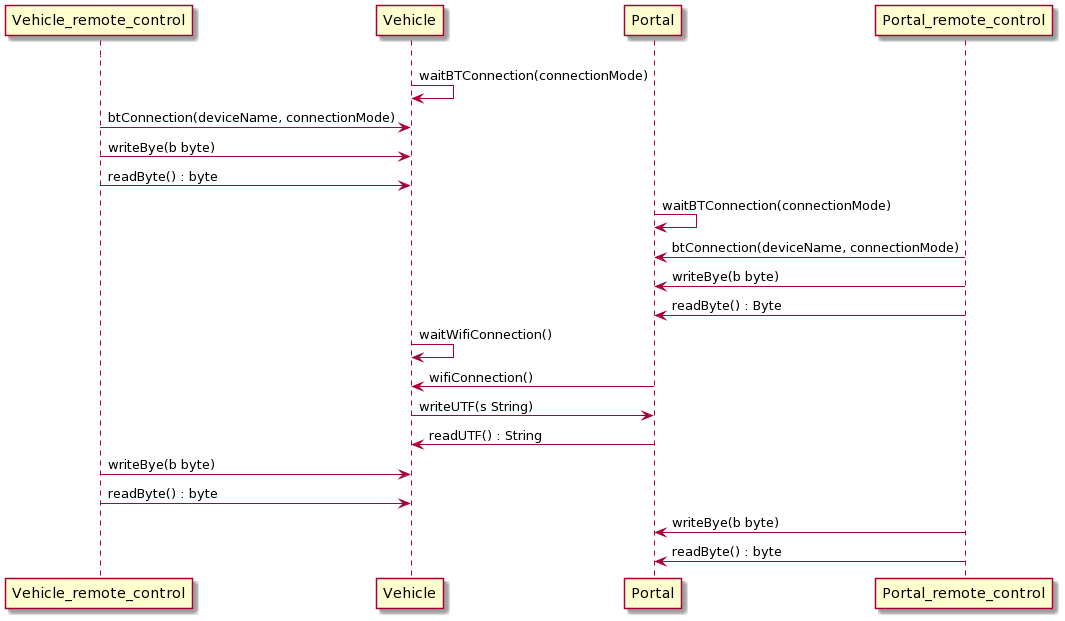

The diagram above was rendered by PlantUML. Its source (embedded in the PNG):
@startuml
Vehicle_remote_control -> Vehicle

Vehicle -> Vehicle : waitBTConnection(connectionMode) 
Vehicle_remote_control -> Vehicle : btConnection(deviceName, connectionMode)
Vehicle_remote_control -> Vehicle : writeBye(b byte)
Vehicle_remote_control -> Vehicle : readByte() : byte

Portal -> Portal : waitBTConnection(connectionMode)
Portal_remote_control -> Portal : btConnection(deviceName, connectionMode)
Portal_remote_control -> Portal : writeBye(b byte)
Portal_remote_control -> Portal : readByte() : Byte

Vehicle -> Vehicle: waitWifiConnection()
Portal -> Vehicle : wifiConnection()
Vehicle -> Portal : writeUTF(s String)
Portal -> Vehicle : readUTF() : String

Vehicle_remote_control -> Vehicle : writeBye(b byte)
Vehicle_remote_control -> Vehicle : readByte() : byte
Portal_remote_control -> Portal : writeBye(b byte)
Portal_remote_control -> Portal : readByte() : byte
@enduml